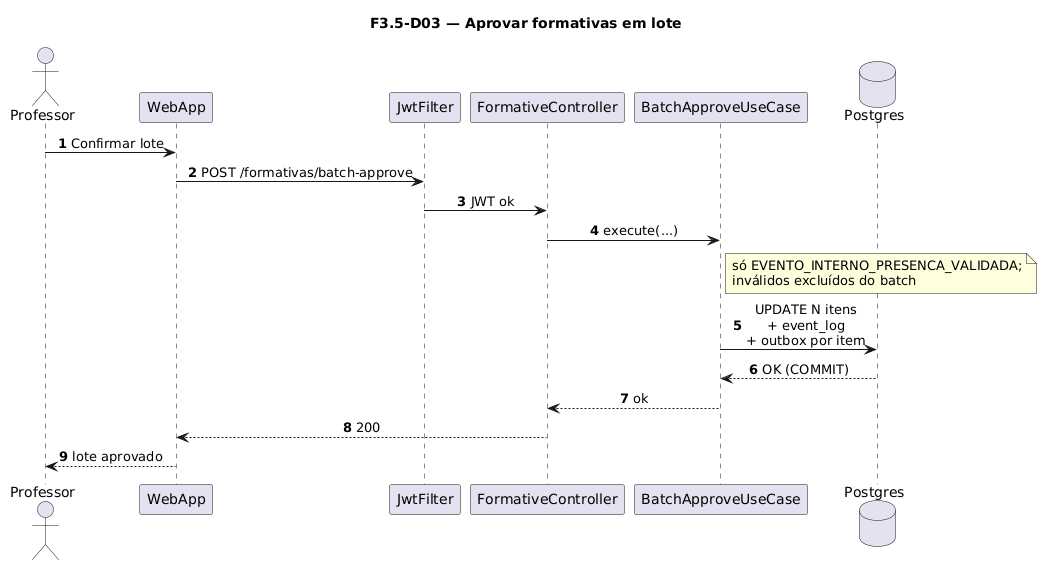

The diagram above was rendered by PlantUML. Its source (embedded in the PNG):
@startuml
title F3.5-D03 — Aprovar formativas em lote
skinparam sequenceMessageAlign center
skinparam responseMessageBelowArrow true
skinparam maxMessageSize 220
autonumber

actor "Professor" as Prof
participant "WebApp" as WebApp
participant "JwtFilter" as Jwt
participant "FormativeController" as Ctrl
participant "BatchApproveUseCase" as UC
database "Postgres" as Postgres

Prof -> WebApp: Confirmar lote
WebApp -> Jwt: POST /formativas/batch-approve
Jwt -> Ctrl: JWT ok
Ctrl -> UC: execute(...)
note right of UC
  só EVENTO_INTERNO_PRESENCA_VALIDADA;
  inválidos excluídos do batch
end note
UC -> Postgres: UPDATE N itens\n+ event_log\n+ outbox por item
Postgres --> UC: OK (COMMIT)
UC --> Ctrl: ok
Ctrl --> WebApp: 200
WebApp --> Prof: lote aprovado
@enduml